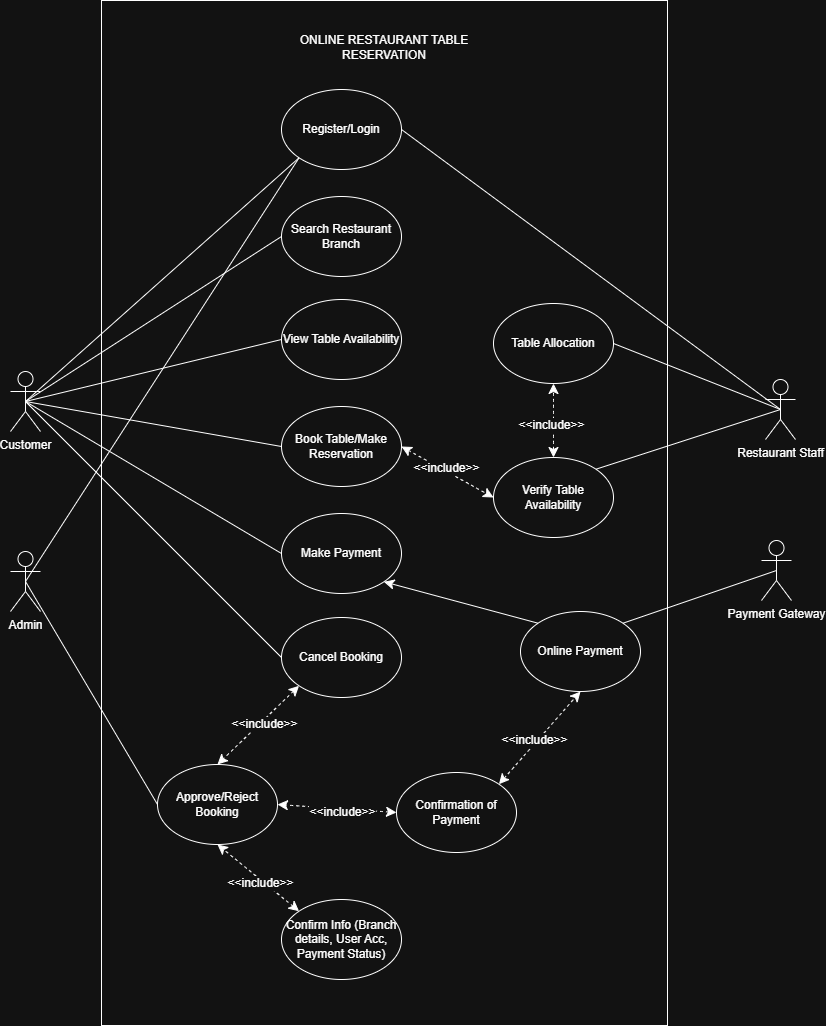

The diagram above was exported from draw.io. Its source (the exported page's mxGraphModel, read from the mxfile embedded in the PNG):
<mxGraphModel dx="1713" dy="1180" grid="0" gridSize="10" guides="1" tooltips="1" connect="1" arrows="1" fold="1" page="0" pageScale="1" pageWidth="850" pageHeight="1100" math="0" shadow="0">
  <root>
    <mxCell id="0" />
    <mxCell id="1" parent="0" />
    <mxCell id="TxMDLkE22JNmXG-sLHV9-3" value="" style="rounded=0;whiteSpace=wrap;html=1;fillColor=none;" vertex="1" parent="1">
      <mxGeometry x="291" y="9" width="566" height="1025" as="geometry" />
    </mxCell>
    <mxCell id="1E8Gix3LpRXVmeiB5m5X-1" value="Admin" style="shape=umlActor;verticalLabelPosition=bottom;verticalAlign=top;html=1;outlineConnect=0;" vertex="1" parent="1">
      <mxGeometry x="200" y="560" width="30" height="60" as="geometry" />
    </mxCell>
    <mxCell id="1E8Gix3LpRXVmeiB5m5X-2" value="Customer" style="shape=umlActor;verticalLabelPosition=bottom;verticalAlign=top;html=1;outlineConnect=0;" vertex="1" parent="1">
      <mxGeometry x="200" y="380" width="30" height="60" as="geometry" />
    </mxCell>
    <mxCell id="1E8Gix3LpRXVmeiB5m5X-3" value="Register/Login" style="ellipse;whiteSpace=wrap;html=1;" vertex="1" parent="1">
      <mxGeometry x="471" y="98" width="120" height="80" as="geometry" />
    </mxCell>
    <mxCell id="1E8Gix3LpRXVmeiB5m5X-4" value="Search Restaurant Branch" style="ellipse;whiteSpace=wrap;html=1;" vertex="1" parent="1">
      <mxGeometry x="471" y="205" width="120" height="80" as="geometry" />
    </mxCell>
    <mxCell id="1E8Gix3LpRXVmeiB5m5X-5" value="View Table Availability" style="ellipse;whiteSpace=wrap;html=1;" vertex="1" parent="1">
      <mxGeometry x="471" y="308" width="120" height="80" as="geometry" />
    </mxCell>
    <mxCell id="1E8Gix3LpRXVmeiB5m5X-6" value="Book Table/Make Reservation" style="ellipse;whiteSpace=wrap;html=1;" vertex="1" parent="1">
      <mxGeometry x="471" y="415" width="120" height="80" as="geometry" />
    </mxCell>
    <mxCell id="1E8Gix3LpRXVmeiB5m5X-7" value="Verify Table Availability" style="ellipse;whiteSpace=wrap;html=1;" vertex="1" parent="1">
      <mxGeometry x="683" y="466" width="120" height="80" as="geometry" />
    </mxCell>
    <mxCell id="1E8Gix3LpRXVmeiB5m5X-8" value="Approve/Reject Booking" style="ellipse;whiteSpace=wrap;html=1;" vertex="1" parent="1">
      <mxGeometry x="347" y="773" width="120" height="80" as="geometry" />
    </mxCell>
    <mxCell id="1E8Gix3LpRXVmeiB5m5X-9" value="Cancel Booking" style="ellipse;whiteSpace=wrap;html=1;" vertex="1" parent="1">
      <mxGeometry x="471" y="626" width="120" height="80" as="geometry" />
    </mxCell>
    <mxCell id="1E8Gix3LpRXVmeiB5m5X-10" value="Restaurant Staff" style="shape=umlActor;verticalLabelPosition=bottom;verticalAlign=top;html=1;outlineConnect=0;" vertex="1" parent="1">
      <mxGeometry x="955" y="388" width="30" height="60" as="geometry" />
    </mxCell>
    <mxCell id="1E8Gix3LpRXVmeiB5m5X-11" value="" style="endArrow=classic;startArrow=classic;html=1;rounded=0;fontSize=12;startSize=8;endSize=8;curved=1;entryX=0;entryY=0.5;entryDx=0;entryDy=0;exitX=1;exitY=0.5;exitDx=0;exitDy=0;dashed=1;" edge="1" parent="1" source="1E8Gix3LpRXVmeiB5m5X-6" target="1E8Gix3LpRXVmeiB5m5X-7">
      <mxGeometry width="50" height="50" relative="1" as="geometry">
        <mxPoint x="500" y="490" as="sourcePoint" />
        <mxPoint x="550" y="440" as="targetPoint" />
      </mxGeometry>
    </mxCell>
    <mxCell id="1E8Gix3LpRXVmeiB5m5X-12" value="&amp;lt;&amp;lt;include&amp;gt;&amp;gt;" style="edgeLabel;html=1;align=center;verticalAlign=middle;resizable=0;points=[];fontSize=12;" vertex="1" connectable="0" parent="1E8Gix3LpRXVmeiB5m5X-11">
      <mxGeometry x="-0.086" y="3" relative="1" as="geometry">
        <mxPoint as="offset" />
      </mxGeometry>
    </mxCell>
    <mxCell id="1E8Gix3LpRXVmeiB5m5X-13" value="" style="endArrow=none;html=1;rounded=0;fontSize=12;startSize=8;endSize=8;curved=1;exitX=1;exitY=0;exitDx=0;exitDy=0;entryX=0.5;entryY=0.5;entryDx=0;entryDy=0;entryPerimeter=0;" edge="1" parent="1" source="1E8Gix3LpRXVmeiB5m5X-7" target="1E8Gix3LpRXVmeiB5m5X-10">
      <mxGeometry width="50" height="50" relative="1" as="geometry">
        <mxPoint x="450" y="580" as="sourcePoint" />
        <mxPoint x="780" y="370" as="targetPoint" />
      </mxGeometry>
    </mxCell>
    <mxCell id="1E8Gix3LpRXVmeiB5m5X-14" value="" style="endArrow=none;html=1;rounded=0;fontSize=12;startSize=8;endSize=8;curved=1;entryX=0;entryY=0.5;entryDx=0;entryDy=0;exitX=0.5;exitY=0.5;exitDx=0;exitDy=0;exitPerimeter=0;" edge="1" parent="1" source="1E8Gix3LpRXVmeiB5m5X-2" target="1E8Gix3LpRXVmeiB5m5X-6">
      <mxGeometry width="50" height="50" relative="1" as="geometry">
        <mxPoint x="260" y="340" as="sourcePoint" />
        <mxPoint x="500" y="530" as="targetPoint" />
      </mxGeometry>
    </mxCell>
    <mxCell id="1E8Gix3LpRXVmeiB5m5X-15" value="" style="endArrow=none;html=1;rounded=0;fontSize=12;startSize=8;endSize=8;curved=1;entryX=0;entryY=0.5;entryDx=0;entryDy=0;exitX=0.5;exitY=0.5;exitDx=0;exitDy=0;exitPerimeter=0;" edge="1" parent="1" source="1E8Gix3LpRXVmeiB5m5X-2" target="1E8Gix3LpRXVmeiB5m5X-4">
      <mxGeometry width="50" height="50" relative="1" as="geometry">
        <mxPoint x="260" y="330" as="sourcePoint" />
        <mxPoint x="520" y="460" as="targetPoint" />
      </mxGeometry>
    </mxCell>
    <mxCell id="1E8Gix3LpRXVmeiB5m5X-16" value="" style="endArrow=none;html=1;rounded=0;fontSize=12;startSize=8;endSize=8;curved=1;entryX=0;entryY=1;entryDx=0;entryDy=0;exitX=0.5;exitY=0.5;exitDx=0;exitDy=0;exitPerimeter=0;" edge="1" parent="1" source="1E8Gix3LpRXVmeiB5m5X-2" target="1E8Gix3LpRXVmeiB5m5X-3">
      <mxGeometry width="50" height="50" relative="1" as="geometry">
        <mxPoint x="260" y="320" as="sourcePoint" />
        <mxPoint x="520" y="460" as="targetPoint" />
      </mxGeometry>
    </mxCell>
    <mxCell id="1E8Gix3LpRXVmeiB5m5X-17" value="" style="endArrow=none;html=1;rounded=0;fontSize=12;startSize=8;endSize=8;curved=1;entryX=0;entryY=0.5;entryDx=0;entryDy=0;exitX=0.5;exitY=0.5;exitDx=0;exitDy=0;exitPerimeter=0;" edge="1" parent="1" source="1E8Gix3LpRXVmeiB5m5X-2" target="1E8Gix3LpRXVmeiB5m5X-9">
      <mxGeometry width="50" height="50" relative="1" as="geometry">
        <mxPoint x="250" y="580" as="sourcePoint" />
        <mxPoint x="540" y="750" as="targetPoint" />
      </mxGeometry>
    </mxCell>
    <mxCell id="1E8Gix3LpRXVmeiB5m5X-18" value="Make Payment" style="ellipse;whiteSpace=wrap;html=1;" vertex="1" parent="1">
      <mxGeometry x="471" y="522" width="120" height="80" as="geometry" />
    </mxCell>
    <mxCell id="1E8Gix3LpRXVmeiB5m5X-19" value="" style="endArrow=none;html=1;rounded=0;fontSize=12;startSize=8;endSize=8;curved=1;entryX=0;entryY=0.5;entryDx=0;entryDy=0;exitX=0.5;exitY=0.5;exitDx=0;exitDy=0;exitPerimeter=0;" edge="1" parent="1" source="1E8Gix3LpRXVmeiB5m5X-2" target="1E8Gix3LpRXVmeiB5m5X-18">
      <mxGeometry width="50" height="50" relative="1" as="geometry">
        <mxPoint x="260" y="700" as="sourcePoint" />
        <mxPoint x="540" y="750" as="targetPoint" />
      </mxGeometry>
    </mxCell>
    <mxCell id="1E8Gix3LpRXVmeiB5m5X-20" value="Confirm Info (Branch details, User Acc, Payment Status)" style="ellipse;whiteSpace=wrap;html=1;" vertex="1" parent="1">
      <mxGeometry x="471" y="908" width="120" height="80" as="geometry" />
    </mxCell>
    <mxCell id="1E8Gix3LpRXVmeiB5m5X-21" value="" style="endArrow=none;html=1;rounded=0;fontSize=12;startSize=8;endSize=8;curved=1;exitX=0;exitY=0.5;exitDx=0;exitDy=0;entryX=0.5;entryY=0.5;entryDx=0;entryDy=0;entryPerimeter=0;" edge="1" parent="1" source="1E8Gix3LpRXVmeiB5m5X-8" target="1E8Gix3LpRXVmeiB5m5X-1">
      <mxGeometry width="50" height="50" relative="1" as="geometry">
        <mxPoint x="490" y="790" as="sourcePoint" />
        <mxPoint x="260" y="710" as="targetPoint" />
      </mxGeometry>
    </mxCell>
    <mxCell id="1E8Gix3LpRXVmeiB5m5X-22" value="Online Payment" style="ellipse;whiteSpace=wrap;html=1;" vertex="1" parent="1">
      <mxGeometry x="710" y="620" width="120" height="80" as="geometry" />
    </mxCell>
    <mxCell id="1E8Gix3LpRXVmeiB5m5X-23" value="Payment Gateway" style="shape=umlActor;verticalLabelPosition=bottom;verticalAlign=top;html=1;outlineConnect=0;" vertex="1" parent="1">
      <mxGeometry x="951" y="549" width="30" height="60" as="geometry" />
    </mxCell>
    <mxCell id="1E8Gix3LpRXVmeiB5m5X-24" value="" style="endArrow=none;html=1;rounded=0;fontSize=12;startSize=8;endSize=8;curved=1;entryX=0.5;entryY=0.5;entryDx=0;entryDy=0;entryPerimeter=0;exitX=1;exitY=0;exitDx=0;exitDy=0;" edge="1" parent="1" source="1E8Gix3LpRXVmeiB5m5X-22" target="1E8Gix3LpRXVmeiB5m5X-23">
      <mxGeometry width="50" height="50" relative="1" as="geometry">
        <mxPoint x="500" y="620" as="sourcePoint" />
        <mxPoint x="550" y="570" as="targetPoint" />
      </mxGeometry>
    </mxCell>
    <mxCell id="1E8Gix3LpRXVmeiB5m5X-25" value="Confirmation of Payment" style="ellipse;whiteSpace=wrap;html=1;" vertex="1" parent="1">
      <mxGeometry x="586" y="781" width="120" height="80" as="geometry" />
    </mxCell>
    <mxCell id="1E8Gix3LpRXVmeiB5m5X-26" value="" style="endArrow=classic;startArrow=classic;html=1;rounded=0;fontSize=12;startSize=8;endSize=8;curved=1;entryX=0.5;entryY=1;entryDx=0;entryDy=0;exitX=1;exitY=0;exitDx=0;exitDy=0;dashed=1;" edge="1" parent="1" source="1E8Gix3LpRXVmeiB5m5X-25" target="1E8Gix3LpRXVmeiB5m5X-22">
      <mxGeometry width="50" height="50" relative="1" as="geometry">
        <mxPoint x="521" y="533" as="sourcePoint" />
        <mxPoint x="610" y="510" as="targetPoint" />
      </mxGeometry>
    </mxCell>
    <mxCell id="1E8Gix3LpRXVmeiB5m5X-27" value="&amp;lt;&amp;lt;include&amp;gt;&amp;gt;" style="edgeLabel;html=1;align=center;verticalAlign=middle;resizable=0;points=[];fontSize=12;" vertex="1" connectable="0" parent="1E8Gix3LpRXVmeiB5m5X-26">
      <mxGeometry x="-0.086" y="3" relative="1" as="geometry">
        <mxPoint as="offset" />
      </mxGeometry>
    </mxCell>
    <mxCell id="1E8Gix3LpRXVmeiB5m5X-28" value="" style="endArrow=classic;startArrow=classic;html=1;rounded=0;fontSize=12;startSize=8;endSize=8;curved=1;exitX=0;exitY=0.5;exitDx=0;exitDy=0;dashed=1;entryX=1;entryY=0.5;entryDx=0;entryDy=0;" edge="1" parent="1" source="1E8Gix3LpRXVmeiB5m5X-25" target="1E8Gix3LpRXVmeiB5m5X-8">
      <mxGeometry width="50" height="50" relative="1" as="geometry">
        <mxPoint x="640" y="830" as="sourcePoint" />
        <mxPoint x="530" y="780" as="targetPoint" />
      </mxGeometry>
    </mxCell>
    <mxCell id="1E8Gix3LpRXVmeiB5m5X-29" value="&amp;lt;&amp;lt;include&amp;gt;&amp;gt;" style="edgeLabel;html=1;align=center;verticalAlign=middle;resizable=0;points=[];fontSize=12;" vertex="1" connectable="0" parent="1E8Gix3LpRXVmeiB5m5X-28">
      <mxGeometry x="-0.086" y="3" relative="1" as="geometry">
        <mxPoint as="offset" />
      </mxGeometry>
    </mxCell>
    <mxCell id="1E8Gix3LpRXVmeiB5m5X-30" value="" style="endArrow=classic;html=1;rounded=0;fontSize=12;startSize=8;endSize=8;curved=1;entryX=1;entryY=1;entryDx=0;entryDy=0;exitX=0;exitY=0;exitDx=0;exitDy=0;" edge="1" parent="1" source="1E8Gix3LpRXVmeiB5m5X-22" target="1E8Gix3LpRXVmeiB5m5X-18">
      <mxGeometry width="50" height="50" relative="1" as="geometry">
        <mxPoint x="450" y="820" as="sourcePoint" />
        <mxPoint x="500" y="770" as="targetPoint" />
      </mxGeometry>
    </mxCell>
    <mxCell id="1E8Gix3LpRXVmeiB5m5X-31" value="" style="endArrow=classic;startArrow=classic;html=1;rounded=0;fontSize=12;startSize=8;endSize=8;curved=1;exitX=0;exitY=0;exitDx=0;exitDy=0;dashed=1;entryX=0.5;entryY=1;entryDx=0;entryDy=0;" edge="1" parent="1" source="1E8Gix3LpRXVmeiB5m5X-20" target="1E8Gix3LpRXVmeiB5m5X-8">
      <mxGeometry width="50" height="50" relative="1" as="geometry">
        <mxPoint x="610" y="870" as="sourcePoint" />
        <mxPoint x="520" y="830" as="targetPoint" />
      </mxGeometry>
    </mxCell>
    <mxCell id="1E8Gix3LpRXVmeiB5m5X-32" value="&amp;lt;&amp;lt;include&amp;gt;&amp;gt;" style="edgeLabel;html=1;align=center;verticalAlign=middle;resizable=0;points=[];fontSize=12;" vertex="1" connectable="0" parent="1E8Gix3LpRXVmeiB5m5X-31">
      <mxGeometry x="-0.086" y="3" relative="1" as="geometry">
        <mxPoint as="offset" />
      </mxGeometry>
    </mxCell>
    <mxCell id="1E8Gix3LpRXVmeiB5m5X-33" value="" style="endArrow=none;html=1;rounded=0;fontSize=12;startSize=8;endSize=8;curved=1;entryX=0;entryY=0.5;entryDx=0;entryDy=0;exitX=0.5;exitY=0.5;exitDx=0;exitDy=0;exitPerimeter=0;" edge="1" parent="1" source="1E8Gix3LpRXVmeiB5m5X-2" target="1E8Gix3LpRXVmeiB5m5X-5">
      <mxGeometry width="50" height="50" relative="1" as="geometry">
        <mxPoint x="225" y="420" as="sourcePoint" />
        <mxPoint x="410" y="520" as="targetPoint" />
      </mxGeometry>
    </mxCell>
    <mxCell id="1E8Gix3LpRXVmeiB5m5X-34" value="" style="endArrow=classic;startArrow=classic;html=1;rounded=0;fontSize=12;startSize=8;endSize=8;curved=1;exitX=0;exitY=1;exitDx=0;exitDy=0;dashed=1;entryX=0.5;entryY=0;entryDx=0;entryDy=0;" edge="1" parent="1" source="1E8Gix3LpRXVmeiB5m5X-9" target="1E8Gix3LpRXVmeiB5m5X-8">
      <mxGeometry width="50" height="50" relative="1" as="geometry">
        <mxPoint x="590" y="890" as="sourcePoint" />
        <mxPoint x="450" y="840" as="targetPoint" />
      </mxGeometry>
    </mxCell>
    <mxCell id="1E8Gix3LpRXVmeiB5m5X-35" value="&amp;lt;&amp;lt;include&amp;gt;&amp;gt;" style="edgeLabel;html=1;align=center;verticalAlign=middle;resizable=0;points=[];fontSize=12;" vertex="1" connectable="0" parent="1E8Gix3LpRXVmeiB5m5X-34">
      <mxGeometry x="-0.086" y="3" relative="1" as="geometry">
        <mxPoint as="offset" />
      </mxGeometry>
    </mxCell>
    <mxCell id="1E8Gix3LpRXVmeiB5m5X-36" value="Table Allocation" style="ellipse;whiteSpace=wrap;html=1;" vertex="1" parent="1">
      <mxGeometry x="683" y="312" width="120" height="80" as="geometry" />
    </mxCell>
    <mxCell id="1E8Gix3LpRXVmeiB5m5X-37" value="" style="endArrow=none;html=1;rounded=0;fontSize=12;startSize=8;endSize=8;curved=1;entryX=1;entryY=0.5;entryDx=0;entryDy=0;exitX=0.5;exitY=0.5;exitDx=0;exitDy=0;exitPerimeter=0;" edge="1" parent="1" source="1E8Gix3LpRXVmeiB5m5X-10" target="1E8Gix3LpRXVmeiB5m5X-36">
      <mxGeometry width="50" height="50" relative="1" as="geometry">
        <mxPoint x="660" y="450" as="sourcePoint" />
        <mxPoint x="710" y="400" as="targetPoint" />
      </mxGeometry>
    </mxCell>
    <mxCell id="1E8Gix3LpRXVmeiB5m5X-38" value="" style="endArrow=classic;startArrow=classic;html=1;rounded=0;fontSize=12;startSize=8;endSize=8;curved=1;entryX=0.5;entryY=1;entryDx=0;entryDy=0;exitX=0.5;exitY=0;exitDx=0;exitDy=0;dashed=1;" edge="1" parent="1" source="1E8Gix3LpRXVmeiB5m5X-7" target="1E8Gix3LpRXVmeiB5m5X-36">
      <mxGeometry width="50" height="50" relative="1" as="geometry">
        <mxPoint x="760" y="340" as="sourcePoint" />
        <mxPoint x="798" y="312" as="targetPoint" />
        <Array as="points" />
      </mxGeometry>
    </mxCell>
    <mxCell id="1E8Gix3LpRXVmeiB5m5X-39" value="&amp;lt;&amp;lt;include&amp;gt;&amp;gt;" style="edgeLabel;html=1;align=center;verticalAlign=middle;resizable=0;points=[];fontSize=12;" vertex="1" connectable="0" parent="1E8Gix3LpRXVmeiB5m5X-38">
      <mxGeometry x="-0.086" y="3" relative="1" as="geometry">
        <mxPoint as="offset" />
      </mxGeometry>
    </mxCell>
    <mxCell id="1E8Gix3LpRXVmeiB5m5X-43" value="" style="endArrow=none;html=1;rounded=0;fontSize=12;startSize=8;endSize=8;curved=1;entryX=0;entryY=1;entryDx=0;entryDy=0;exitX=0.5;exitY=0.5;exitDx=0;exitDy=0;exitPerimeter=0;" edge="1" parent="1" source="1E8Gix3LpRXVmeiB5m5X-1" target="1E8Gix3LpRXVmeiB5m5X-3">
      <mxGeometry width="50" height="50" relative="1" as="geometry">
        <mxPoint x="290" y="411" as="sourcePoint" />
        <mxPoint x="340" y="361" as="targetPoint" />
      </mxGeometry>
    </mxCell>
    <mxCell id="j1N9OeoiOj4TBGPWc1BM-2" value="" style="endArrow=none;html=1;rounded=0;fontSize=12;startSize=8;endSize=8;curved=1;entryX=0.5;entryY=0.5;entryDx=0;entryDy=0;entryPerimeter=0;exitX=1;exitY=0.5;exitDx=0;exitDy=0;" edge="1" parent="1" source="1E8Gix3LpRXVmeiB5m5X-3" target="1E8Gix3LpRXVmeiB5m5X-10">
      <mxGeometry width="50" height="50" relative="1" as="geometry">
        <mxPoint x="788" y="592" as="sourcePoint" />
        <mxPoint x="838" y="542" as="targetPoint" />
      </mxGeometry>
    </mxCell>
    <mxCell id="TxMDLkE22JNmXG-sLHV9-4" value="ONLINE RESTAURANT TABLE RESERVATION" style="text;html=1;align=center;verticalAlign=middle;whiteSpace=wrap;rounded=0;" vertex="1" parent="1">
      <mxGeometry x="461" y="41" width="226" height="30" as="geometry" />
    </mxCell>
  </root>
</mxGraphModel>